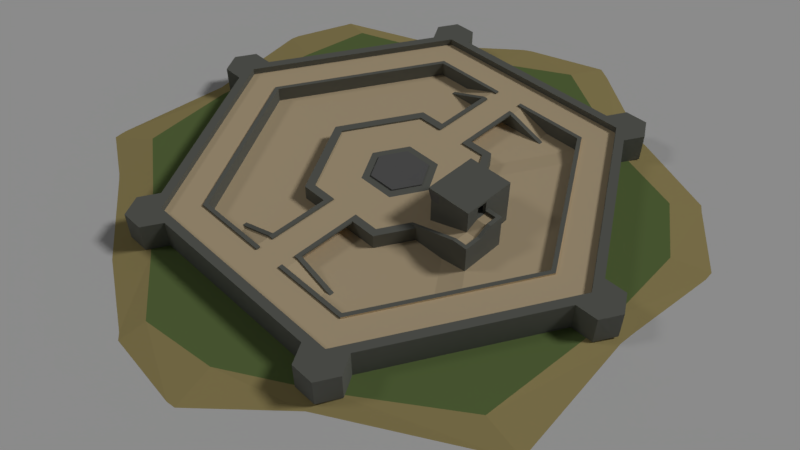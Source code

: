 # Source: SASLevel5.blend  (saved by Blender 2.79.0; exported with 4.5.12 LTS)
import bpy
from mathutils import Matrix  # noqa: F401  (used for matrix-valued properties, if any)

bpy.ops.wm.read_factory_settings(use_empty=True)
scene = bpy.context.scene
scene.name = 'Scene'

# ---- collections
col_collection_1 = bpy.data.collections.new('Collection 1'); scene.collection.children.link(col_collection_1)
col_collection_11 = bpy.data.collections.new('Collection 11'); scene.collection.children.link(col_collection_11)

# ---- materials (node trees are filled in below, after node groups)
mat_fortressdoor = bpy.data.materials.new('FortressDoor')
mat_fortressdoor.alpha_threshold = 0.0
mat_fortressdoor.use_transparent_shadow = False
mat_fortressdoor.diffuse_color = (0.1789, 0.1789, 0.1789, 1.0)
mat_fortressdoor.roughness = 0.5
mat_fortressdoor.specular_intensity = 0.0
mat_fortresswall = bpy.data.materials.new('FortressWall')
mat_fortresswall.alpha_threshold = 0.0
mat_fortresswall.use_transparent_shadow = False
mat_fortresswall.diffuse_color = (0.1956, 0.2019, 0.1788, 1.0)
mat_fortresswall.roughness = 0.5
mat_fortresswall.specular_intensity = 0.0
mat_fortressdust = bpy.data.materials.new('FortressDust')
mat_fortressdust.alpha_threshold = 0.0
mat_fortressdust.use_transparent_shadow = False
mat_fortressdust.diffuse_color = (0.8, 0.6356, 0.4057, 1.0)
mat_fortressdust.roughness = 0.5
mat_fortressdust.specular_intensity = 0.0
mat_beach = bpy.data.materials.new('Beach')
mat_beach.alpha_threshold = 0.0
mat_beach.use_transparent_shadow = False
mat_beach.diffuse_color = (0.5173, 0.4217, 0.1772, 1.0)
mat_beach.roughness = 0.5
mat_beach.specular_intensity = 0.0
mat_grass = bpy.data.materials.new('Grass')
mat_grass.alpha_threshold = 0.0
mat_grass.use_transparent_shadow = False
mat_grass.diffuse_color = (0.1873, 0.2668, 0.089, 1.0)
mat_grass.roughness = 0.5
mat_grass.specular_intensity = 0.0

# ---- material node trees

# ---- world
world_world = bpy.data.worlds.new('World'); scene.world = world_world
world_world.color = (0.05088, 0.05088, 0.05088)
world_world.use_sun_shadow = False
world_world.sun_shadow_jitter_overblur = 0.0
world_world.cycles.sampling_method = 'MANUAL'

# ---- cameras
cam_camera = bpy.data.cameras.new('Camera')
cam_camera.clip_end = 100.0
cam_camera.lens = 35.0
cam_camera.sensor_width = 32.0
cam_camera.sensor_height = 18.0
cam_camera.ortho_scale = 7.314
cam_camera.dof.focus_distance = 0.0
cam_camera.dof.aperture_fstop = 128.0

# ---- lights
light_lamp_001 = bpy.data.lights.new('Lamp.001', 'SUN')
light_lamp_001.transmission_factor = 0.0
light_lamp_001.cutoff_distance = 30.0
light_lamp_001.angle = 0.1993
light_lamp_001.energy = 0.2
light_lamp_001.shadow_buffer_clip_start = 1.001
light_lamp_001.shadow_soft_size = 0.1
light_lamp_001.shadow_cascade_max_distance = 1000.0
light_lamp = bpy.data.lights.new('Lamp', 'SUN')
light_lamp.transmission_factor = 0.0
light_lamp.cutoff_distance = 30.0
light_lamp.angle = 0.1993
light_lamp.energy = 1.0
light_lamp.shadow_buffer_clip_start = 1.001
light_lamp.shadow_soft_size = 0.1
light_lamp.shadow_cascade_max_distance = 1000.0

# ---- meshes
me_circle_005 = bpy.data.meshes.new('Circle.005')
me_circle_005.from_pydata([(1.709, -0.6273, 1.081), (1.501, -0.6273, 1.079), (1.709, -0.6254, 1.302), (1.424, -0.6254, 1.3), (1.709, 0.6273, 1.081), (1.501, 0.6273, 1.079), (1.709, 0.6254, 1.302), (1.424, 0.6254, 1.3), (1.501, -0.6273, 1.079), (1.424, -0.6254, 1.3), (1.501, 0.6273, 1.079), (1.424, 0.6254, 1.3)], [], [(7, 5, 4, 6), (7, 5, 1, 3), (2, 3, 1, 0), (11, 9, 8, 10)])
me_circle_005.polygons.foreach_set('material_index', [1, 0, 0, 0])
me_circle_005.materials.append(mat_fortressdoor)
me_circle_005.materials.append(mat_fortresswall)
me_circle_005.use_remesh_preserve_volume = False
me_circle_005.use_remesh_preserve_attributes = False
me_circle_005.use_mirror_vertex_groups = False
me_circle_005.update()
me_plane = bpy.data.meshes.new('Plane')
me_plane.from_pydata([(-1.0, -1.0, 0.0), (1.0, -1.0, 0.0), (-1.0, 1.0, 0.0), (1.0, 1.0, 0.0), (-0.1538, 0.1538, 0.0), (-0.1538, -0.1538, 0.0), (0.1538, -0.1538, 0.0), (0.1538, 0.1538, 0.0)], [], [(2, 0, 1, 6, 5, 4, 7, 3), (1, 3, 7, 6)])
me_plane.use_remesh_preserve_volume = False
me_plane.use_remesh_preserve_attributes = False
me_plane.use_mirror_vertex_groups = False
me_plane.update()
me_circle_003 = bpy.data.meshes.new('Circle.003')
me_circle_003.from_pydata([(-0.5597, 0.3231, 0.5), (-0.5597, 1.03e-07, 0.5), (0.0, 0.6463, 0.5), (0.0, -0.6463, 0.5), (-0.5597, -0.3231, 0.5), (-0.5597, 0.3231, 0.5311), (-0.5597, 1.03e-07, 0.5311), (0.0, 0.6463, 0.5311), (0.0, -0.6463, 0.5311), (-0.5597, -0.3231, 0.5311)], [], [(4, 9, 6, 1), (0, 5, 7, 2), (3, 8, 9, 4), (1, 6, 5, 0), (6, 9, 8, 7, 5), (2, 7, 8, 3), (1, 0, 2, 3, 4)])
me_circle_003.materials.append(mat_fortressdoor)
me_circle_003.use_remesh_preserve_volume = False
me_circle_003.use_remesh_preserve_attributes = False
me_circle_003.use_mirror_vertex_groups = False
me_circle_003.update()
me_circle_004 = bpy.data.meshes.new('Circle.004')
me_circle_004.from_pydata([(-0.5597, 0.3231, 0.5), (-0.5597, 1.03e-07, 0.5), (0.0, 0.6463, 0.5), (0.0, -0.6463, 0.5), (-0.5597, -0.3231, 0.5), (-0.5597, 0.3231, 0.5311), (-0.5597, 1.03e-07, 0.5311), (0.0, 0.6463, 0.5311), (0.0, -0.6463, 0.5311), (-0.5597, -0.3231, 0.5311)], [], [(4, 9, 6, 1), (0, 5, 7, 2), (3, 8, 9, 4), (1, 6, 5, 0), (6, 9, 8, 7, 5), (2, 7, 8, 3), (1, 0, 2, 3, 4)])
me_circle_004.materials.append(mat_fortressdoor)
me_circle_004.use_remesh_preserve_volume = False
me_circle_004.use_remesh_preserve_attributes = False
me_circle_004.use_mirror_vertex_groups = False
me_circle_004.update()
me_circle_002 = bpy.data.meshes.new('Circle.002')
me_circle_002.from_pydata([(0.6254, 2.47, 1.3), (0.6254, 1.424, 1.3), (0.6254, 2.47, 1.35), (0.6254, 1.424, 1.35), (-0.6254, 2.47, 1.3), (-0.6254, 1.424, 1.3), (-0.6254, 2.47, 1.35), (-0.6254, 1.424, 1.35)], [], [(0, 4, 6, 2), (5, 1, 3, 7), (3, 1, 0, 2), (7, 6, 4, 5), (1, 5, 4, 0), (2, 6, 7, 3)])
me_circle_002.materials.append(mat_fortresswall)
me_circle_002.materials.append(mat_fortressdust)
me_circle_002.materials.append(mat_fortressdoor)
me_circle_002.use_remesh_preserve_volume = False
me_circle_002.use_remesh_preserve_attributes = False
me_circle_002.use_mirror_vertex_groups = False
me_circle_002.update()
me_circle = bpy.data.meshes.new('Circle')
me_circle.from_pydata([(4.559, 2.632, 0.0), (4.356, 2.515, 0.65), (4.356, 2.515, 0.5), (3.647, 2.106, 0.5), (3.553, 2.051, 0.5), (3.553, 2.051, 0.2), (0.4559, 5.001, 0.65), (4.103, 2.895, 0.65), (4.103, 2.895, 0.0), (0.4559, 5.001, 0.0), (4.559, 2.106, 0.0), (4.559, 2.106, 0.65), (0.4559, 5.501, 0.0), (0.4559, 5.501, 0.65), (4.992, 2.882, 0.65), (4.992, 2.882, 0.0), (4.992, 2.356, 0.0), (4.536, 3.145, 0.65), (4.536, 3.145, 0.0), (4.992, 2.356, 0.65), (3.553, 0.438, 0.5), (3.553, 0.438, 0.02413), (3.246, 0.438, 0.5), (3.246, 0.438, 0.02413), (3.553, 0.3381, 0.5), (3.553, 1.695, 0.02413), (3.246, 1.695, 0.02413), (3.146, 0.438, 0.02413), (3.146, 0.438, 0.5), (3.146, 1.695, 0.02413), (3.146, 1.695, 0.07413), (3.146, 0.438, 0.5413), (3.246, 1.695, 0.07413), (3.246, 0.438, 0.5413), (3.647, 0.3381, 0.5), (3.647, 2.106, 0.5413), (3.553, 2.051, 0.5413), (3.553, 0.3381, 0.5413), (3.647, 0.3381, 0.5413), (4.559, -2.632, 0.0), (4.356, -2.515, 0.65), (4.356, -2.515, 0.5), (3.647, -2.106, 0.5), (3.553, -2.051, 0.5), (3.553, -2.051, 0.2), (3.647, 1.188e-06, 0.5), (3.553, 1.158e-06, 0.5), (3.553, 1.158e-06, 0.2), (0.4559, -5.001, 0.65), (4.103, -2.895, 0.65), (4.103, -2.895, 0.0), (0.4559, -5.001, 0.0), (4.559, -2.106, 0.0), (4.559, -2.106, 0.65), (0.4559, -5.501, 0.0), (0.4559, -5.501, 0.65), (4.992, -2.882, 0.65), (4.992, -2.882, 0.0), (4.992, -2.356, 0.0), (4.536, -3.145, 0.65), (4.536, -3.145, 0.0), (4.992, -2.356, 0.65), (3.553, -0.438, 0.5), (3.553, -0.438, 0.02413), (3.246, -0.438, 0.5), (3.246, -0.438, 0.02413), (3.553, -0.3381, 0.5), (3.553, -1.695, 0.02413), (3.246, -1.695, 0.02413), (3.146, -0.438, 0.02413), (3.146, -0.438, 0.5), (3.146, -1.695, 0.02413), (3.146, -1.695, 0.07413), (3.146, -0.438, 0.5413), (3.246, -1.695, 0.07413), (3.246, -0.438, 0.5413), (3.647, -0.3381, 0.5), (3.647, -2.106, 0.5413), (3.553, -2.051, 0.5413), (3.553, -0.3381, 0.5413), (3.647, -0.3381, 0.5413), (1.794, 1.036, 0.2), (1.794, -1.036, 0.2), (1.794, 1.036, 0.5413), (1.613, -0.3381, 0.5), (1.794, -1.036, 0.5413), (1.613, 0.9314, 0.5413), (1.613, 0.3381, 0.5), (1.613, -0.9314, 0.5413), (1.613, 0.9314, 0.5), (1.613, -0.9314, 0.5), (0.5597, 0.3231, 0.5), (0.5597, -0.3231, 0.5), (0.7385, 0.4264, 0.5), (0.7385, -0.4264, 0.5), (0.7385, 1.692e-07, 0.5), (1.794, 0.438, 0.5), (1.794, -0.438, 0.5), (1.794, -0.438, 0.5413), (1.613, -0.3381, 0.5413), (1.794, 0.438, 0.5413), (1.613, 0.3381, 0.5413), (3.246, 0.3381, 0.5), (3.246, -0.3381, 0.5), (3.246, 0.3381, 0.5413), (3.246, -0.3381, 0.5413), (0.6281, 1.709, 0.2), (0.6281, 1.501, 0.5), (0.6281, 2.47, -3.725e-09), (0.6281, 2.47, 0.8487), (0.6281, 2.47, 1.0), (0.5456, 2.384, 1.0), (0.5456, 1.587, 1.0), (0.3422, 2.47, 1.0), (0.3422, 2.384, 1.0), (0.09504, 2.47, 1.0), (0.09504, 2.384, 1.0), (1.616e-08, 1.501, 1.079), (1.719e-08, 1.587, 1.079), (0.6273, 1.709, 1.081), (0.5448, 1.709, 1.078), (0.6273, 1.501, 1.079), (0.5448, 1.587, 1.079), (0.09238, 2.47, 1.3), (0.6254, 1.709, 1.302), (0.5429, 1.709, 1.298), (0.6254, 2.47, 1.3), (0.3395, 2.47, 1.3), (2.669e-08, 2.384, 1.3), (0.09238, 2.384, 1.3), (0.3395, 2.384, 1.3), (0.6254, 1.424, 1.3), (0.5429, 2.384, 1.3), (0.5429, 1.587, 1.3), (-4.559, 2.632, 0.0), (6.104e-08, 5.265, 0.0), (6.104e-08, 5.265, 0.65), (-4.356, 2.515, 0.65), (5.824e-08, 5.03, 0.65), (-4.356, 2.515, 0.5), (5.824e-08, 5.03, 0.5), (-3.647, 2.106, 0.5), (4.848e-08, 4.211, 0.5), (-3.553, 2.051, 0.5), (4.718e-08, 4.102, 0.5), (-3.553, 2.051, 0.2), (4.718e-08, 4.102, 0.3), (-0.4559, 5.001, 0.65), (-4.103, 2.895, 0.65), (-4.103, 2.895, 0.0), (-0.4559, 5.001, 0.0), (-4.559, 2.106, 0.0), (-4.559, 2.106, 0.65), (6.7e-08, 5.765, 0.0), (6.7e-08, 5.765, 0.65), (-0.4559, 5.501, 0.0), (-0.4559, 5.501, 0.65), (-4.992, 2.882, 0.65), (-4.992, 2.882, 0.0), (-4.992, 2.356, 0.0), (-4.536, 3.145, 0.65), (-4.536, 3.145, 0.0), (-4.992, 2.356, 0.65), (-3.553, 0.438, 0.5), (-3.553, 0.438, 0.02413), (-3.246, 0.438, 0.5), (-3.246, 0.438, 0.02413), (-3.553, 0.3381, 0.5), (-3.553, 1.695, 0.02413), (-3.246, 1.695, 0.02413), (-3.146, 0.438, 0.02413), (-3.146, 0.438, 0.5), (-3.146, 1.695, 0.02413), (-3.146, 1.695, 0.07413), (-3.146, 0.438, 0.5413), (-3.246, 1.695, 0.07413), (-3.246, 0.438, 0.5413), (-3.647, 0.3381, 0.5), (4.848e-08, 4.211, 0.5413), (-3.647, 2.106, 0.5413), (4.718e-08, 4.102, 0.5413), (-3.553, 2.051, 0.5413), (-3.553, 0.3381, 0.5413), (-3.647, 0.3381, 0.5413), (-4.559, -2.632, 0.0), (-6.452e-08, -5.265, 0.0), (-6.452e-08, -5.265, 0.6), (-4.356, -2.515, 0.65), (-6.172e-08, -5.03, 0.65), (-4.356, -2.515, 0.5), (-6.172e-08, -5.03, 0.5), (-3.647, -2.106, 0.5), (-5.196e-08, -4.211, 0.5), (-3.553, -2.051, 0.5), (-5.066e-08, -4.102, 0.5), (-3.553, -2.051, 0.2), (-5.066e-08, -4.102, 0.2), (-3.647, 1.188e-06, 0.5), (-3.553, 1.158e-06, 0.5), (-3.553, 1.158e-06, 0.2), (2.297e-08, 2.072, 0.3), (-0.4559, -5.001, 0.65), (-4.103, -2.895, 0.65), (-4.103, -2.895, 0.0), (-0.4559, -5.001, 0.0), (-4.559, -2.106, 0.0), (-4.559, -2.106, 0.65), (-7.048e-08, -5.765, 0.0), (-7.048e-08, -5.765, 0.65), (-0.4559, -5.501, 0.0), (-0.4559, -5.501, 0.65), (-4.992, -2.882, 0.65), (-4.992, -2.882, 0.0), (-4.992, -2.356, 0.0), (-4.536, -3.145, 0.65), (-4.536, -3.145, 0.0), (-4.992, -2.356, 0.65), (-3.553, -0.438, 0.5), (-3.553, -0.438, 0.02413), (-3.246, -0.438, 0.5), (-3.246, -0.438, 0.02413), (-3.553, -0.3381, 0.5), (-3.553, -1.695, 0.02413), (-3.246, -1.695, 0.02413), (-3.146, -0.438, 0.02413), (-3.146, -0.438, 0.5), (-3.146, -1.695, 0.02413), (-3.146, -1.695, 0.07413), (-3.146, -0.438, 0.5413), (-3.246, -1.695, 0.07413), (-3.246, -0.438, 0.5413), (-3.647, -0.3381, 0.5), (-5.196e-08, -4.211, 0.5413), (-3.647, -2.106, 0.5413), (-5.066e-08, -4.102, 0.5413), (-3.553, -2.051, 0.5413), (-3.553, -0.3381, 0.5413), (-3.647, -0.3381, 0.5413), (-1.794, 1.036, 0.2), (-2.645e-08, -2.072, 0.2), (-1.794, -1.036, 0.2), (-1.794, 1.036, 0.5413), (-1.613, -0.3381, 0.5), (-2.645e-08, -2.072, 0.5413), (-1.794, -1.036, 0.5413), (-1.613, 0.9314, 0.5413), (-1.613, 0.3381, 0.5), (-2.395e-08, -1.863, 0.5413), (-1.613, -0.9314, 0.5413), (-1.613, 0.9314, 0.5), (-2.395e-08, -1.863, 0.5), (-1.613, -0.9314, 0.5), (-0.5597, 0.3231, 0.5), (5.966e-09, 0.6463, 0.5), (-9.447e-09, -0.6463, 0.5), (-0.5597, -0.3231, 0.5), (8.429e-09, 0.8528, 0.5), (-0.7385, 0.4264, 0.5), (-0.7385, -0.4264, 0.5), (-1.191e-08, -0.8528, 0.5), (-0.7385, 1.692e-07, 0.5), (-1.794, 0.438, 0.5), (-1.794, -0.438, 0.5), (-1.794, -0.438, 0.5413), (-1.613, -0.3381, 0.5413), (-1.794, 0.438, 0.5413), (-1.613, 0.3381, 0.5413), (-3.246, 0.3381, 0.5), (-3.246, -0.3381, 0.5), (-3.246, 0.3381, 0.5413), (-3.246, -0.3381, 0.5413), (-0.6281, 1.709, 0.3), (-0.6281, 1.709, 0.5413), (-0.6281, 2.47, 0.2), (-0.6281, 2.47, 0.5394), (-0.6281, 1.501, 0.5413), (1.616e-08, 1.501, 0.5), (-0.6281, 1.501, 0.5), (1.616e-08, 1.501, 1.0), (-0.6281, 2.47, 1.0), (1.719e-08, 1.587, 1.0), (-0.5456, 2.384, 1.0), (-0.6281, 1.501, 1.0), (-0.5456, 1.587, 1.0), (2.669e-08, 2.384, 1.0), (-0.4796, 2.47, 1.0), (-0.4796, 2.384, 1.0), (-0.1934, 2.47, 1.0), (-0.1934, 2.384, 1.0), (-0.6273, 1.709, 1.081), (-0.5448, 1.709, 1.078), (-0.6273, 1.501, 1.079), (-0.5448, 1.587, 1.079), (2.771e-08, 2.47, 1.3), (-0.1907, 2.47, 1.3), (-0.6254, 1.709, 1.302), (-0.5429, 1.709, 1.298), (-0.6254, 2.47, 1.3), (-0.477, 2.47, 1.3), (-0.1907, 2.384, 1.3), (-0.477, 2.384, 1.3), (-0.6254, 1.424, 1.3), (-0.5429, 2.384, 1.3), (-0.5429, 1.587, 1.3), (1.031, 1.477, 0.2), (1.031, 1.477, 0.5413), (0.6281, 2.728, 0.8487), (0.954, 1.313, 0.5), (0.9455, 2.47, 0.8506), (0.9455, 2.728, 0.8506), (1.031, 2.813, 0.2), (0.3405, 2.47, 1.0), (0.3405, 2.728, 1.0), (0.09466, 2.47, 1.0), (0.09466, 2.728, 1.0), (2.771e-08, 2.47, 0.2), (2.771e-08, 2.47, 1.0), (3.181e-08, 2.813, 0.2), (1.028, 1.27, 0.5413), (1.028, 1.27, 0.5), (0.954, 1.313, 0.5413), (0.6281, 2.728, 0.9138), (0.9455, 2.728, 0.9157), (0.9455, 2.47, 0.9157), (1.031, 2.47, 0.9157), (0.6281, 2.813, 0.9138), (1.031, 2.813, 0.9157), (0.3405, 2.728, 1.065), (0.3405, 2.813, 1.065), (0.09466, 2.728, 1.065), (0.09466, 2.47, 1.065), (2.771e-08, 2.47, 1.065), (3.181e-08, 2.813, 1.065), (0.5597, 0.3231, -2.0), (0.5597, -0.3231, -2.0), (-0.5597, 0.3231, -2.0), (5.966e-09, 0.6463, -2.0), (-9.447e-09, -0.6463, -2.0), (-0.5597, -0.3231, -2.0), (-3.075, 2.327, 0.3), (-1.308, 1.317, 0.3), (1.558, 3.203, 0.3), (1.031, 2.813, 0.3), (2.057, 2.915, 0.2), (1.031, 2.209, 0.2)], [(43, 62), (20, 24), (62, 66), (193, 217), (163, 167), (217, 221)], [(138, 140, 2, 1), (4, 36, 180, 144, 146, 341, 343, 5), (37, 36, 4, 24), (290, 292, 283, 281, 302, 296), (135, 153, 12, 9), (4, 5, 47, 46), (41, 2, 3, 45, 42, 192, 191, 197, 141, 139, 189, 190), (219, 268, 242, 246, 267, 165, 163, 198, 217), (117, 291, 282, 275, 277, 276, 107, 121), (10, 16, 19, 11), (8, 9, 6, 7), (114, 111, 132, 130), (12, 153, 154, 13), (9, 12, 13, 6), (16, 15, 14, 19), (15, 18, 17, 14), (7, 17, 18, 8), (171, 225, 228, 227, 226, 224, 170, 172, 173, 174), (179, 183, 182, 181, 180, 178), (47, 21, 20, 46), (21, 23, 22, 20), (26, 32, 33, 22), (25, 26, 22, 20), (23, 27, 29, 26), (28, 22, 33, 31), (29, 30, 32, 26), (32, 30, 31, 33), (142, 178, 35, 3), (3, 35, 38, 34), (188, 40, 41, 190), (40, 1, 2, 41), (185, 51, 54, 207), (43, 46, 47, 44), (52, 53, 61, 58), (50, 49, 48, 51), (54, 55, 208, 207), (51, 48, 55, 54), (58, 61, 56, 57), (57, 56, 59, 60), (49, 50, 60, 59), (47, 46, 62, 63), (63, 62, 64, 65), (68, 64, 75, 74), (67, 62, 64, 68), (65, 68, 71, 69), (64, 70, 73, 75), (71, 68, 74, 72), (74, 75, 73, 72), (192, 42, 77, 232), (42, 76, 80, 77), (187, 189, 139, 137), (231, 217, 198, 163, 177, 197), (239, 82, 85, 243), (107, 109, 108, 106), (247, 88, 90, 250), (264, 270, 230, 263, 244, 243, 85, 98, 75, 105, 99, 88, 247, 248), (115, 316, 293, 123), (258, 255, 252, 253, 91, 92, 254, 259, 94, 95, 93, 256, 257, 260), (250, 90, 94, 259), (84, 87, 89, 93, 95, 94, 90), (87, 101, 86, 89), (84, 90, 88, 99), (97, 70, 73, 98), (100, 31, 28, 96), (104, 102, 22, 33), (64, 103, 105, 75), (101, 87, 102, 104), (99, 105, 103, 84), (11, 53, 52, 10), (81, 83, 100, 96, 97, 98, 85, 82), (38, 37, 24, 34), (79, 80, 76, 66), (79, 66, 43, 78), (71, 72, 73, 70, 28, 31, 30, 29, 27, 69), (304, 106, 108, 315, 317, 310), (319, 318, 320, 307), (89, 107, 276, 256, 93), (116, 115, 123, 129), (280, 278, 117, 118), (64, 62, 46, 20, 22, 102, 87, 84, 103), (14, 17, 7, 6, 13, 154, 136, 138, 1, 40, 188, 187, 211, 214, 202, 201, 210, 208, 55, 48, 49, 59, 56, 61, 53, 11, 19), (324, 326, 325, 321, 322, 323), (112, 280, 118, 122), (116, 114, 113, 115), (284, 128, 299, 288), (300, 298, 285, 286), (283, 280, 112, 111, 284, 281), (39, 52, 58, 57, 60, 50), (274, 279, 316, 110, 109, 108, 315, 273), (297, 295, 296, 302, 300, 298), (123, 293, 128, 129), (271, 273, 315, 108, 106, 200), (288, 287, 294, 299), (127, 123, 129, 130), (130, 127, 113, 114), (118, 117, 121, 119, 120, 122), (120, 119, 124, 125), (138, 137, 139, 140), (182, 167, 143, 181), (140, 139, 141, 142, 3, 2), (135, 150, 155, 153), (143, 198, 199, 145), (116, 129, 128, 284), (145, 238, 340, 339), (151, 152, 162, 159), (149, 148, 147, 150), (212, 213, 205, 184, 203, 215), (155, 156, 154, 153), (136, 135, 153, 154), (150, 147, 156, 155), (159, 162, 157, 158), (158, 157, 160, 161), (148, 149, 161, 160), (310, 317, 332, 328, 325, 326), (199, 198, 163, 164), (164, 163, 165, 166), (169, 165, 176, 175), (168, 163, 165, 169), (166, 169, 172, 170), (194, 234, 78, 43, 44, 196), (171, 174, 176, 165), (172, 169, 175, 173), (175, 176, 174, 173), (305, 318, 86, 101, 104, 33, 100, 83), (142, 141, 179, 178), (77, 80, 79, 78, 234, 232), (144, 142, 178, 180), (141, 177, 183, 179), (188, 190, 189, 187), (151, 205, 206, 152), (287, 294, 293, 316), (185, 207, 209, 204), (193, 195, 199, 198), (205, 213, 216, 206), (203, 204, 201, 202), (209, 207, 208, 210), (186, 185, 207, 208), (204, 209, 210, 201), (213, 212, 211, 216), (212, 215, 214, 211), (202, 214, 215, 203), (193, 235, 234, 194, 196, 195), (199, 218, 217, 198), (218, 220, 219, 217), (223, 229, 230, 219), (222, 223, 219, 217), (220, 224, 226, 223), (219, 230, 228, 225), (226, 227, 229, 223), (330, 329, 327, 328, 332, 331), (229, 227, 228, 230), (192, 232, 233, 191), (134, 151, 159, 158, 161, 149), (194, 192, 232, 234), (191, 233, 237, 231), (239, 240, 238, 145, 199, 195, 196, 44, 47, 5, 343, 344, 200, 106, 304, 81, 82), (265, 176, 269, 266, 245, 275, 272, 241), (239, 243, 244, 240), (272, 274, 273, 271), (247, 250, 251, 248), (259, 254, 255, 258), (250, 259, 258, 251), (242, 251, 258, 260, 257, 249, 246), (246, 249, 245, 266), (242, 264, 248, 251), (262, 263, 228, 225), (265, 261, 171, 174), (269, 176, 165, 267), (219, 230, 270, 268), (266, 269, 267, 246), (264, 242, 268, 270), (238, 240, 244, 263, 262, 261, 265, 241), (183, 177, 167, 182), (236, 221, 231, 237), (236, 235, 193, 221), (76, 45, 34, 20, 46, 62), (238, 241, 272, 271, 340), (279, 297, 298, 285), (245, 249, 277, 275), (249, 257, 256, 276, 277), (275, 282, 279, 274), (148, 160, 157, 162, 152, 206, 216, 211, 187, 137, 138, 136, 154, 156, 147), (284, 128, 293, 316), (283, 292, 118, 280), (288, 286, 285, 287), (235, 236, 237, 233, 232, 234), (282, 291, 289, 295, 297, 279), (36, 37, 38, 35, 178, 180), (127, 126, 110, 113), (303, 133, 125, 124, 131, 301, 295, 296), (294, 299, 128, 293), (132, 125, 124, 126, 127, 130), (298, 300, 299, 294), (112, 122, 120, 125, 132, 111), (118, 292, 290, 289, 291, 117), (290, 296, 295, 289), (300, 286, 288, 299), (285, 298, 294, 287), (81, 304, 305, 83), (293, 128, 284, 316), (109, 306, 312, 311), (107, 307, 308, 109), (315, 316, 331, 332, 317), (109, 308, 309, 306), (309, 308, 307, 320, 323, 322), (313, 330, 331, 316, 315, 108, 109, 311), (15, 16, 10, 0, 8, 18), (144, 180, 181, 143, 145, 339, 146), (311, 312, 314, 313), (286, 300, 302, 281), (89, 86, 320, 307), (110, 126, 124, 119, 121, 107, 109), (321, 325, 328, 327), (313, 314, 329, 330), (306, 309, 322, 321, 327, 329, 314, 312), (323, 320, 318, 324), (324, 318, 305, 304, 310, 326), (91, 253, 336, 333), (252, 255, 338, 335), (253, 252, 335, 336), (254, 92, 334, 337), (255, 254, 337, 338), (92, 91, 333, 334), (339, 340, 271, 200, 146), (200, 342, 341, 146), (200, 344, 343, 341, 342)])
me_circle.polygons.foreach_set('material_index', [0, 0, 0, 0, 0, 0, 1, 1, 0, 0, 0, 0, 0, 0, 0, 0, 0, 0, 0, 0, 0, 0, 1, 0, 0, 0, 0, 1, 0, 0, 0, 0, 0, 0, 0, 0, 0, 0, 0, 0, 0, 0, 0, 1, 0, 0, 0, 0, 1, 0, 0, 1, 0, 0, 0, 0, 0, 0, 1, 1, 0, 0, 0, 0, 0, 0, 0, 0, 0, 0, 0, 0, 0, 0, 1, 0, 1, 0, 0, 1, 0, 0, 0, 0, 0, 0, 0, 0, 0, 0, 0, 1, 0, 0, 0, 0, 0, 0, 0, 1, 0, 0, 0, 1, 0, 0, 0, 0, 0, 0, 0, 0, 0, 0, 0, 0, 0, 1, 0, 0, 0, 0, 0, 0, 1, 0, 0, 0, 0, 0, 0, 0, 0, 0, 0, 0, 0, 0, 0, 0, 0, 0, 0, 0, 0, 1, 0, 0, 0, 0, 0, 1, 0, 0, 0, 1, 0, 0, 0, 0, 0, 1, 1, 0, 0, 0, 0, 0, 0, 0, 0, 0, 0, 0, 0, 1, 0, 0, 0, 1, 0, 0, 0, 0, 0, 0, 0, 0, 0, 0, 0, 0, 0, 0, 0, 0, 0, 0, 0, 0, 1, 1, 0, 1, 0, 0, 0, 0, 1, 0, 0, 0, 0, 0, 0, 0, 0, 0, 0, 0, 0, 0, 0, 1, 1, 1])
me_circle.materials.append(mat_fortresswall)
me_circle.materials.append(mat_fortressdust)
me_circle.materials.append(mat_fortressdoor)
me_circle.use_remesh_preserve_volume = False
me_circle.use_remesh_preserve_attributes = False
me_circle.use_mirror_vertex_groups = False
me_circle.update()
me_circle_001 = bpy.data.meshes.new('Circle.001')
me_circle_001.from_pydata([(0.05379, 5.07, 0.0), (-1.206, 4.351, 0.0), (-2.468, 3.709, 0.0), (-4.457, 1.632, 0.0), (-4.61, -0.5372, 0.0), (-4.416, -2.399, 0.0), (-3.151, -3.231, 0.0), (-1.801, -4.177, 0.0), (-0.6496, -5.038, 0.0), (0.79, -4.843, 0.0), (2.463, -3.846, 0.0), (4.291, -2.543, 0.0), (4.536, 0.2782, 0.0), (4.461, 2.013, 0.0), (3.714, 3.147, 0.0), (2.258, 3.694, 0.0), (-4.248, 3.042, 0.0), (0.3704, 5.891, -0.1), (-1.348, 5.301, -0.1), (-4.559, 2.632, 0.7373), (-2.816, 4.06, -0.1), (-4.888, 3.241, -0.1), (-4.993, -0.6357, -0.1), (-5.409, 1.89, -0.1), (-5.156, -2.898, -0.1), (-4.027, -3.518, -0.1), (-2.321, -4.734, -0.1), (-0.6997, -5.603, -0.1), (0.9761, -5.726, -0.1), (2.568, -4.235, -0.1), (5.198, -2.685, -0.1), (4.976, 0.3135, -0.1), (5.204, 2.314, -0.1), (4.174, 3.653, -0.1), (2.333, 4.442, -0.1), (-1.206, 4.351, 0.0), (0.05379, 5.07, 0.0), (-2.468, 3.709, 0.0), (-4.248, 3.042, 0.0), (-4.61, -0.5372, 0.0), (-4.457, 1.632, 0.0), (-4.416, -2.399, 0.0), (-3.151, -3.231, 0.0), (-1.801, -4.177, 0.0), (-0.6496, -5.038, 0.0), (0.79, -4.843, 0.0), (2.463, -3.846, 0.0), (4.291, -2.543, 0.0), (4.536, 0.2782, 0.0), (4.461, 2.013, 0.0), (3.714, 3.147, 0.0), (2.258, 3.694, 0.0), (-0.8355, -0.8355, 0.0), (0.8355, -0.8355, 0.0), (-0.8355, 0.8355, 0.0), (0.8355, 0.8355, 0.0)], [], [(16, 3, 40, 38), (18, 17, 34, 33, 32, 31, 30, 29, 28, 27, 26, 25, 24, 22, 23, 21, 20), (8, 27, 28, 9), (1, 18, 20, 2), (16, 21, 23, 3), (9, 28, 29, 10), (2, 20, 21, 16), (10, 29, 30, 11), (3, 23, 22, 4), (11, 30, 31, 12), (4, 22, 24, 5), (12, 31, 32, 13), (5, 24, 25, 6), (13, 32, 33, 14), (6, 25, 26, 7), (14, 33, 34, 15), (7, 26, 27, 8), (0, 17, 18, 1), (15, 34, 17, 0), (9, 10, 46, 45), (2, 16, 38, 37), (10, 11, 47, 46), (3, 4, 39, 40), (11, 12, 48, 47), (4, 5, 41, 39), (12, 13, 49, 48), (5, 6, 42, 41), (13, 14, 50, 49), (6, 7, 43, 42), (14, 15, 51, 50), (7, 8, 44, 43), (0, 1, 35, 36), (15, 0, 36, 51), (8, 9, 45, 44), (1, 2, 37, 35), (35, 37, 38, 40, 39, 41, 42, 43, 44, 45, 53, 52, 54, 55, 36), (46, 47, 48, 49, 50, 51, 36, 55, 53, 45)])
me_circle_001.polygons.foreach_set('material_index', [0, 0, 0, 0, 0, 0, 0, 0, 0, 0, 0, 0, 0, 0, 0, 0, 0, 0, 0, 0, 0, 0, 0, 0, 0, 0, 0, 0, 0, 0, 0, 0, 0, 0, 0, 1, 1])
me_circle_001.materials.append(mat_beach)
me_circle_001.materials.append(mat_grass)
me_circle_001.use_remesh_preserve_volume = False
me_circle_001.use_remesh_preserve_attributes = False
me_circle_001.use_mirror_vertex_groups = False
me_circle_001.update()

# ---- objects
ob_controllroomglass = bpy.data.objects.new('ControllRoomGlass', me_circle_005)
ob_waterdonut = bpy.data.objects.new('WaterDonut', me_plane)
ob_missledoor_001 = bpy.data.objects.new('MissleDoor.001', me_circle_003)
ob_missledoor = bpy.data.objects.new('MissleDoor', me_circle_004)
ob_controlcenterroof = bpy.data.objects.new('ControlCenterRoof', me_circle_002)
ob_fortress = bpy.data.objects.new('Fortress', me_circle)
ob_lamp_001 = bpy.data.objects.new('Lamp.001', light_lamp_001)
ob_lamp = bpy.data.objects.new('Lamp', light_lamp)
ob_camera = bpy.data.objects.new('Camera', cam_camera)
ob_fortressisland = bpy.data.objects.new('FortressIsland', me_circle_001)

# ---- transforms, parenting, visibility, modifiers, constraints
ob_controllroomglass.location = (0.0, 0.0, 0.0)
ob_controllroomglass.lineart.crease_threshold = 0.0
ob_waterdonut.location = (0.0, 0.0, -0.1054)
ob_waterdonut.scale = (23.25, 23.25, 23.25)
ob_waterdonut.lineart.crease_threshold = 0.0
ob_missledoor_001.location = (0.0, 0.0, 0.0)
ob_missledoor_001.rotation_euler = (0.0, -0.0, 7.854)
ob_missledoor_001.lineart.crease_threshold = 0.0
ob_missledoor.location = (0.0, 0.0, 0.0)
ob_missledoor.rotation_euler = (0.0, -0.0, 4.712)
ob_missledoor.lineart.crease_threshold = 0.0
ob_controlcenterroof.location = (0.0, 0.0, 0.0)
ob_controlcenterroof.rotation_euler = (0.0, -0.0, 4.712)
ob_controlcenterroof.hide_viewport = True
ob_controlcenterroof.lineart.crease_threshold = 0.0
ob_fortress.location = (0.0, 0.0, 0.0)
ob_fortress.rotation_euler = (0.0, -0.0, 4.712)
ob_fortress.lineart.crease_threshold = 0.0
ob_lamp_001.location = (4.076, 1.005, 5.904)
ob_lamp_001.rotation_euler = (0.7854, -0.0, 5.498)
ob_lamp_001.lock_rotations_4d = False
ob_lamp_001.empty_display_type = 'ARROWS'
ob_lamp_001.color = (0.0, 0.0, 0.0, 0.0)
ob_lamp_001.lineart.crease_threshold = 0.0
ob_lamp.location = (4.076, 1.005, 5.904)
ob_lamp.rotation_euler = (0.7854, -0.0, 2.356)
ob_lamp.lock_rotations_4d = False
ob_lamp.empty_display_type = 'ARROWS'
ob_lamp.color = (0.0, 0.0, 0.0, 0.0)
ob_lamp.lineart.crease_threshold = 0.0
ob_camera.location = (10.0, -10.0, 13.0)
ob_camera.rotation_euler = (0.7854, 0.0, 0.7854)
ob_camera.lock_rotations_4d = False
ob_camera.empty_display_type = 'ARROWS'
ob_camera.color = (0.0, 0.0, 0.0, 0.0)
ob_camera.display_type = 'WIRE'
ob_camera.lineart.crease_threshold = 0.0
ob_fortressisland.location = (0.0, 0.0, 0.0)
ob_fortressisland.scale = (1.197, 1.197, 1.197)
ob_fortressisland.lineart.crease_threshold = 0.0

# ---- collection membership
col_collection_1.objects.link(ob_controllroomglass)
col_collection_1.objects.link(ob_waterdonut)
col_collection_1.objects.link(ob_missledoor_001)
col_collection_1.objects.link(ob_missledoor)
col_collection_1.objects.link(ob_controlcenterroof)
col_collection_1.objects.link(ob_fortress)
col_collection_1.objects.link(ob_lamp_001)
col_collection_1.objects.link(ob_lamp)
col_collection_1.objects.link(ob_camera)
col_collection_11.objects.link(ob_fortressisland)

# ---- scene / render settings (as saved in the file)
scene.camera = ob_camera
scene.frame_start = 1; scene.frame_end = 250; scene.frame_set(1)
scene.render.engine = 'BLENDER_EEVEE_NEXT'
scene.render.resolution_percentage = 50
scene.render.dither_intensity = 0.0
scene.cycles.use_denoising = False
scene.cycles.samples = 128
scene.cycles.sampling_pattern = 'TABULATED_SOBOL'
scene.cycles.light_sampling_threshold = 0.0
scene.cycles.use_adaptive_sampling = False
scene.cycles.use_light_tree = False
scene.cycles.blur_glossy = 0.0
scene.cycles.sample_clamp_indirect = 0.0
scene.view_settings.view_transform = 'Standard'
bpy.context.view_layer.update()
